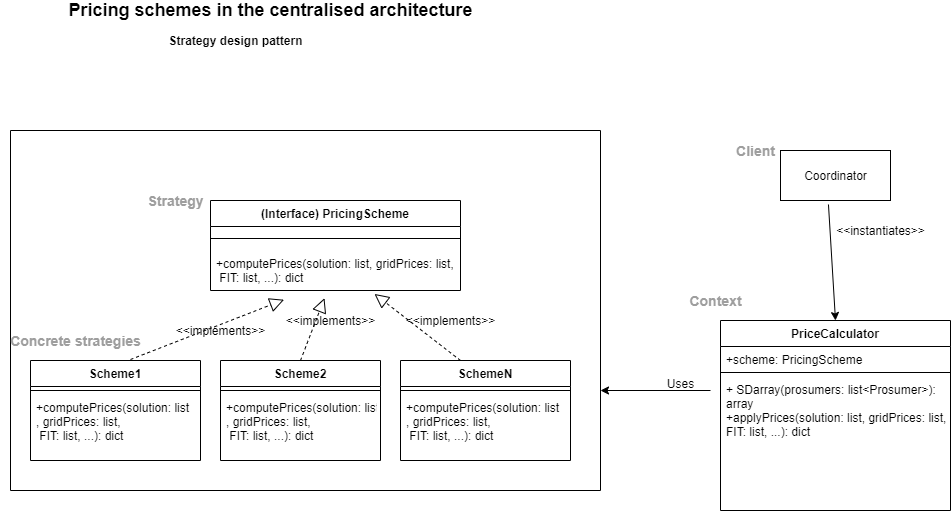

The diagram above was exported from draw.io. Its source (the exported page's mxGraphModel, read from the mxfile embedded in the PNG):
<mxGraphModel dx="1451" dy="679" grid="1" gridSize="10" guides="1" tooltips="1" connect="1" arrows="1" fold="1" page="1" pageScale="1" pageWidth="1169" pageHeight="826" background="#ffffff" math="0" shadow="0">
  <root>
    <mxCell id="0" />
    <mxCell id="1" parent="0" />
    <mxCell id="Q-su17QnzA8F2exnFioW-72" value="" style="endArrow=block;dashed=1;endFill=0;endSize=12;html=1;entryX=0.656;entryY=1.086;entryDx=0;entryDy=0;entryPerimeter=0;" parent="1" edge="1" target="Q-su17QnzA8F2exnFioW-49">
      <mxGeometry width="160" relative="1" as="geometry">
        <mxPoint x="560" y="390" as="sourcePoint" />
        <mxPoint x="440" y="300" as="targetPoint" />
      </mxGeometry>
    </mxCell>
    <mxCell id="Q-su17QnzA8F2exnFioW-74" value="" style="endArrow=block;dashed=1;endFill=0;endSize=12;html=1;entryX=0.294;entryY=1.231;entryDx=0;entryDy=0;entryPerimeter=0;" parent="1" target="Q-su17QnzA8F2exnFioW-49" edge="1">
      <mxGeometry width="160" relative="1" as="geometry">
        <mxPoint x="230" y="389" as="sourcePoint" />
        <mxPoint x="390" y="389" as="targetPoint" />
      </mxGeometry>
    </mxCell>
    <mxCell id="Q-su17QnzA8F2exnFioW-75" value="&amp;lt;&amp;lt;implements&amp;gt;&amp;gt;" style="text;html=1;align=center;verticalAlign=middle;resizable=0;points=[];autosize=1;" parent="1" vertex="1">
      <mxGeometry x="270" y="350" width="100" height="20" as="geometry" />
    </mxCell>
    <mxCell id="Q-su17QnzA8F2exnFioW-77" value="&amp;lt;&amp;lt;implements&amp;gt;&amp;gt;" style="text;html=1;align=center;verticalAlign=middle;resizable=0;points=[];autosize=1;" parent="1" vertex="1">
      <mxGeometry x="380" y="340" width="100" height="20" as="geometry" />
    </mxCell>
    <mxCell id="Q-su17QnzA8F2exnFioW-78" value="&amp;lt;&amp;lt;implements&amp;gt;&amp;gt;" style="text;html=1;align=center;verticalAlign=middle;resizable=0;points=[];autosize=1;" parent="1" vertex="1">
      <mxGeometry x="500" y="340" width="100" height="20" as="geometry" />
    </mxCell>
    <mxCell id="Q-su17QnzA8F2exnFioW-83" value="" style="endArrow=none;html=1;" parent="1" edge="1">
      <mxGeometry width="50" height="50" relative="1" as="geometry">
        <mxPoint x="110" y="520" as="sourcePoint" />
        <mxPoint x="700" y="520" as="targetPoint" />
      </mxGeometry>
    </mxCell>
    <mxCell id="Q-su17QnzA8F2exnFioW-85" value="" style="endArrow=none;html=1;" parent="1" edge="1">
      <mxGeometry width="50" height="50" relative="1" as="geometry">
        <mxPoint x="700" y="160" as="sourcePoint" />
        <mxPoint x="700" y="520" as="targetPoint" />
      </mxGeometry>
    </mxCell>
    <mxCell id="Q-su17QnzA8F2exnFioW-86" value="" style="endArrow=none;html=1;" parent="1" edge="1">
      <mxGeometry width="50" height="50" relative="1" as="geometry">
        <mxPoint x="110" y="160" as="sourcePoint" />
        <mxPoint x="110" y="520" as="targetPoint" />
      </mxGeometry>
    </mxCell>
    <mxCell id="Q-su17QnzA8F2exnFioW-87" value="" style="endArrow=none;html=1;" parent="1" edge="1">
      <mxGeometry width="50" height="50" relative="1" as="geometry">
        <mxPoint x="110" y="160" as="sourcePoint" />
        <mxPoint x="700" y="160" as="targetPoint" />
      </mxGeometry>
    </mxCell>
    <mxCell id="Q-su17QnzA8F2exnFioW-88" value="Coordinator" style="html=1;" parent="1" vertex="1">
      <mxGeometry x="880" y="180" width="110" height="50" as="geometry" />
    </mxCell>
    <mxCell id="Q-su17QnzA8F2exnFioW-89" value="" style="endArrow=classic;html=1;exitX=0.436;exitY=1.08;exitDx=0;exitDy=0;exitPerimeter=0;entryX=0.5;entryY=0;entryDx=0;entryDy=0;" parent="1" source="Q-su17QnzA8F2exnFioW-88" target="Q-su17QnzA8F2exnFioW-91" edge="1">
      <mxGeometry width="50" height="50" relative="1" as="geometry">
        <mxPoint x="630" y="400" as="sourcePoint" />
        <mxPoint x="930" y="310" as="targetPoint" />
      </mxGeometry>
    </mxCell>
    <mxCell id="Q-su17QnzA8F2exnFioW-90" value="&amp;lt;&amp;lt;instantiates&amp;gt;&amp;gt;" style="text;html=1;align=center;verticalAlign=middle;resizable=0;points=[];autosize=1;" parent="1" vertex="1">
      <mxGeometry x="930" y="250" width="100" height="20" as="geometry" />
    </mxCell>
    <mxCell id="Q-su17QnzA8F2exnFioW-96" value="Uses" style="text;html=1;align=center;verticalAlign=middle;resizable=0;points=[];autosize=1;" parent="1" vertex="1">
      <mxGeometry x="760" y="403" width="40" height="20" as="geometry" />
    </mxCell>
    <mxCell id="Q-su17QnzA8F2exnFioW-98" value="" style="endArrow=classic;html=1;" parent="1" edge="1">
      <mxGeometry width="50" height="50" relative="1" as="geometry">
        <mxPoint x="810" y="420" as="sourcePoint" />
        <mxPoint x="700" y="420" as="targetPoint" />
      </mxGeometry>
    </mxCell>
    <mxCell id="Q-su17QnzA8F2exnFioW-46" value="(Interface) PricingScheme" style="swimlane;fontStyle=1;align=center;verticalAlign=top;childLayout=stackLayout;horizontal=1;startSize=26;horizontalStack=0;resizeParent=1;resizeParentMax=0;resizeLast=0;collapsible=1;marginBottom=0;" parent="1" vertex="1">
      <mxGeometry x="310" y="230" width="250" height="90" as="geometry" />
    </mxCell>
    <mxCell id="Q-su17QnzA8F2exnFioW-48" value="" style="line;strokeWidth=1;fillColor=none;align=left;verticalAlign=middle;spacingTop=-1;spacingLeft=3;spacingRight=3;rotatable=0;labelPosition=right;points=[];portConstraint=eastwest;" parent="Q-su17QnzA8F2exnFioW-46" vertex="1">
      <mxGeometry y="26" width="250" height="24" as="geometry" />
    </mxCell>
    <mxCell id="Q-su17QnzA8F2exnFioW-49" value="+computePrices(solution: list, gridPrices: list,&#10; FIT: list, ...): dict" style="text;strokeColor=none;fillColor=none;align=left;verticalAlign=top;spacingLeft=4;spacingRight=4;overflow=hidden;rotatable=0;points=[[0,0.5],[1,0.5]];portConstraint=eastwest;" parent="Q-su17QnzA8F2exnFioW-46" vertex="1">
      <mxGeometry y="50" width="250" height="40" as="geometry" />
    </mxCell>
    <mxCell id="Q-su17QnzA8F2exnFioW-63" value="Scheme2" style="swimlane;fontStyle=1;align=center;verticalAlign=top;childLayout=stackLayout;horizontal=1;startSize=26;horizontalStack=0;resizeParent=1;resizeParentMax=0;resizeLast=0;collapsible=1;marginBottom=0;" parent="1" vertex="1">
      <mxGeometry x="320" y="390" width="160" height="100" as="geometry" />
    </mxCell>
    <mxCell id="Q-su17QnzA8F2exnFioW-65" value="" style="line;strokeWidth=1;fillColor=none;align=left;verticalAlign=middle;spacingTop=-1;spacingLeft=3;spacingRight=3;rotatable=0;labelPosition=right;points=[];portConstraint=eastwest;" parent="Q-su17QnzA8F2exnFioW-63" vertex="1">
      <mxGeometry y="26" width="160" height="8" as="geometry" />
    </mxCell>
    <mxCell id="Q-su17QnzA8F2exnFioW-66" value="+computePrices(solution: list&#10;, gridPrices: list,&#10; FIT: list, ...): dict" style="text;strokeColor=none;fillColor=none;align=left;verticalAlign=top;spacingLeft=4;spacingRight=4;overflow=hidden;rotatable=0;points=[[0,0.5],[1,0.5]];portConstraint=eastwest;" parent="Q-su17QnzA8F2exnFioW-63" vertex="1">
      <mxGeometry y="34" width="160" height="66" as="geometry" />
    </mxCell>
    <mxCell id="Q-su17QnzA8F2exnFioW-59" value="SchemeN" style="swimlane;fontStyle=1;align=center;verticalAlign=top;childLayout=stackLayout;horizontal=1;startSize=26;horizontalStack=0;resizeParent=1;resizeParentMax=0;resizeLast=0;collapsible=1;marginBottom=0;" parent="1" vertex="1">
      <mxGeometry x="500" y="390" width="170" height="100" as="geometry" />
    </mxCell>
    <mxCell id="Q-su17QnzA8F2exnFioW-73" value="" style="endArrow=block;dashed=1;endFill=0;endSize=12;html=1;entryX=0.456;entryY=1.192;entryDx=0;entryDy=0;entryPerimeter=0;" parent="Q-su17QnzA8F2exnFioW-59" target="Q-su17QnzA8F2exnFioW-49" edge="1">
      <mxGeometry width="160" relative="1" as="geometry">
        <mxPoint x="-100" as="sourcePoint" />
        <mxPoint x="60" as="targetPoint" />
      </mxGeometry>
    </mxCell>
    <mxCell id="Q-su17QnzA8F2exnFioW-61" value="" style="line;strokeWidth=1;fillColor=none;align=left;verticalAlign=middle;spacingTop=-1;spacingLeft=3;spacingRight=3;rotatable=0;labelPosition=right;points=[];portConstraint=eastwest;" parent="Q-su17QnzA8F2exnFioW-59" vertex="1">
      <mxGeometry y="26" width="170" height="8" as="geometry" />
    </mxCell>
    <mxCell id="Q-su17QnzA8F2exnFioW-62" value="+computePrices(solution: list&#10;, gridPrices: list,&#10; FIT: list, ...): dict" style="text;strokeColor=none;fillColor=none;align=left;verticalAlign=top;spacingLeft=4;spacingRight=4;overflow=hidden;rotatable=0;points=[[0,0.5],[1,0.5]];portConstraint=eastwest;" parent="Q-su17QnzA8F2exnFioW-59" vertex="1">
      <mxGeometry y="34" width="170" height="66" as="geometry" />
    </mxCell>
    <mxCell id="Q-su17QnzA8F2exnFioW-99" value="&lt;b&gt;&lt;font color=&quot;#9e9e9e&quot; style=&quot;font-size: 14px&quot;&gt;Client&lt;/font&gt;&lt;/b&gt;" style="text;html=1;align=center;verticalAlign=middle;resizable=0;points=[];autosize=1;" parent="1" vertex="1">
      <mxGeometry x="830" y="170" width="50" height="20" as="geometry" />
    </mxCell>
    <mxCell id="Q-su17QnzA8F2exnFioW-100" value="&lt;font style=&quot;font-size: 14px&quot; color=&quot;#9e9e9e&quot;&gt;&lt;b&gt;Context&lt;/b&gt;&lt;/font&gt;" style="text;html=1;align=center;verticalAlign=middle;resizable=0;points=[];autosize=1;" parent="1" vertex="1">
      <mxGeometry x="780" y="320" width="70" height="20" as="geometry" />
    </mxCell>
    <mxCell id="Q-su17QnzA8F2exnFioW-101" value="&lt;font style=&quot;font-size: 14px&quot; color=&quot;#9e9e9e&quot;&gt;&lt;b&gt;Strategy&lt;/b&gt;&lt;/font&gt;" style="text;html=1;align=center;verticalAlign=middle;resizable=0;points=[];autosize=1;" parent="1" vertex="1">
      <mxGeometry x="240" y="220" width="70" height="20" as="geometry" />
    </mxCell>
    <mxCell id="Q-su17QnzA8F2exnFioW-102" value="&lt;b&gt;&lt;font style=&quot;font-size: 14px&quot; color=&quot;#9e9e9e&quot;&gt;Concrete strategies&lt;/font&gt;&lt;/b&gt;" style="text;html=1;align=center;verticalAlign=middle;resizable=0;points=[];autosize=1;" parent="1" vertex="1">
      <mxGeometry x="100" y="360" width="150" height="20" as="geometry" />
    </mxCell>
    <mxCell id="8VFgEl6SgoxAKTOVeVu6-3" value="&lt;b&gt;&lt;font style=&quot;font-size: 18px&quot;&gt;Pricing schemes in the centralised architecture&lt;/font&gt;&lt;/b&gt;" style="text;html=1;align=center;verticalAlign=middle;resizable=0;points=[];autosize=1;" parent="1" vertex="1">
      <mxGeometry x="160" y="30" width="420" height="20" as="geometry" />
    </mxCell>
    <mxCell id="8VFgEl6SgoxAKTOVeVu6-8" value="&lt;b&gt;Strategy design pattern&lt;/b&gt;" style="text;html=1;align=center;verticalAlign=middle;resizable=0;points=[];autosize=1;" parent="1" vertex="1">
      <mxGeometry x="260" y="60" width="150" height="20" as="geometry" />
    </mxCell>
    <mxCell id="Q-su17QnzA8F2exnFioW-91" value="PriceCalculator" style="swimlane;fontStyle=1;align=center;verticalAlign=top;childLayout=stackLayout;horizontal=1;startSize=26;horizontalStack=0;resizeParent=1;resizeParentMax=0;resizeLast=0;collapsible=1;marginBottom=0;" parent="1" vertex="1">
      <mxGeometry x="820" y="350" width="230" height="190" as="geometry" />
    </mxCell>
    <mxCell id="Q-su17QnzA8F2exnFioW-92" value="+scheme: PricingScheme" style="text;strokeColor=none;fillColor=none;align=left;verticalAlign=top;spacingLeft=4;spacingRight=4;overflow=hidden;rotatable=0;points=[[0,0.5],[1,0.5]];portConstraint=eastwest;" parent="Q-su17QnzA8F2exnFioW-91" vertex="1">
      <mxGeometry y="26" width="230" height="22" as="geometry" />
    </mxCell>
    <mxCell id="Q-su17QnzA8F2exnFioW-93" value="" style="line;strokeWidth=1;fillColor=none;align=left;verticalAlign=middle;spacingTop=-1;spacingLeft=3;spacingRight=3;rotatable=0;labelPosition=right;points=[];portConstraint=eastwest;" parent="Q-su17QnzA8F2exnFioW-91" vertex="1">
      <mxGeometry y="48" width="230" height="8" as="geometry" />
    </mxCell>
    <mxCell id="Q-su17QnzA8F2exnFioW-94" value="+ SDarray(prosumers: list&lt;Prosumer&gt;):&#10;array&#10;+applyPrices(solution: list, gridPrices: list,&#10;FIT: list, ...): dict" style="text;strokeColor=none;fillColor=none;align=left;verticalAlign=top;spacingLeft=4;spacingRight=4;overflow=hidden;rotatable=0;points=[[0,0.5],[1,0.5]];portConstraint=eastwest;" parent="Q-su17QnzA8F2exnFioW-91" vertex="1">
      <mxGeometry y="56" width="230" height="134" as="geometry" />
    </mxCell>
    <mxCell id="Q-su17QnzA8F2exnFioW-67" value="Scheme1" style="swimlane;fontStyle=1;align=center;verticalAlign=top;childLayout=stackLayout;horizontal=1;startSize=26;horizontalStack=0;resizeParent=1;resizeParentMax=0;resizeLast=0;collapsible=1;marginBottom=0;" parent="1" vertex="1">
      <mxGeometry x="130" y="390" width="170" height="100" as="geometry" />
    </mxCell>
    <mxCell id="Q-su17QnzA8F2exnFioW-69" value="" style="line;strokeWidth=1;fillColor=none;align=left;verticalAlign=middle;spacingTop=-1;spacingLeft=3;spacingRight=3;rotatable=0;labelPosition=right;points=[];portConstraint=eastwest;" parent="Q-su17QnzA8F2exnFioW-67" vertex="1">
      <mxGeometry y="26" width="170" height="8" as="geometry" />
    </mxCell>
    <mxCell id="Q-su17QnzA8F2exnFioW-70" value="+computePrices(solution: list&#10;, gridPrices: list,&#10; FIT: list, ...): dict" style="text;strokeColor=none;fillColor=none;align=left;verticalAlign=top;spacingLeft=4;spacingRight=4;overflow=hidden;rotatable=0;points=[[0,0.5],[1,0.5]];portConstraint=eastwest;" parent="Q-su17QnzA8F2exnFioW-67" vertex="1">
      <mxGeometry y="34" width="170" height="66" as="geometry" />
    </mxCell>
  </root>
</mxGraphModel>